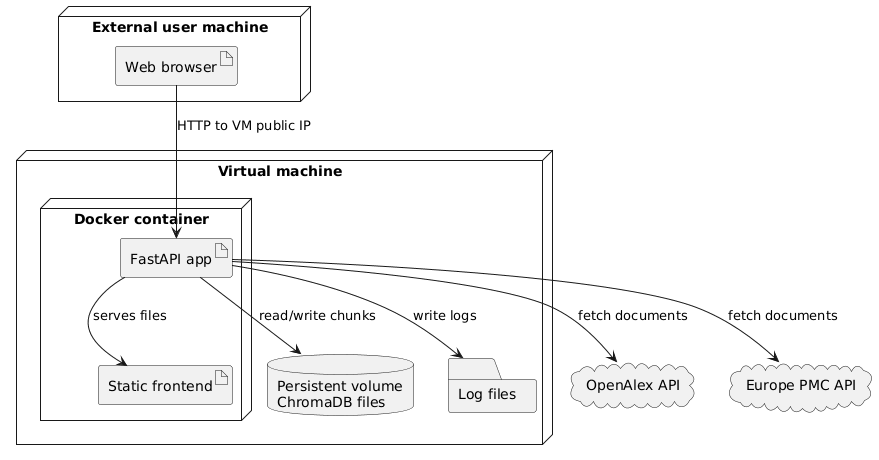

The diagram above was rendered by PlantUML. Its source (embedded in the PNG):
@startuml
node "External user machine" {
  artifact "Web browser"
}

node "Virtual machine" {
  node "Docker container" {
    artifact "FastAPI app"
    artifact "Static frontend"
  }

  database "Persistent volume\nChromaDB files" as volume
  folder "Log files" as logs
}

cloud "OpenAlex API" as openalex
cloud "Europe PMC API" as europepmc

"Web browser" --> "FastAPI app" : HTTP to VM public IP
"FastAPI app" --> "Static frontend" : serves files
"FastAPI app" --> volume : read/write chunks
"FastAPI app" --> logs : write logs
"FastAPI app" --> openalex : fetch documents
"FastAPI app" --> europepmc : fetch documents
@enduml